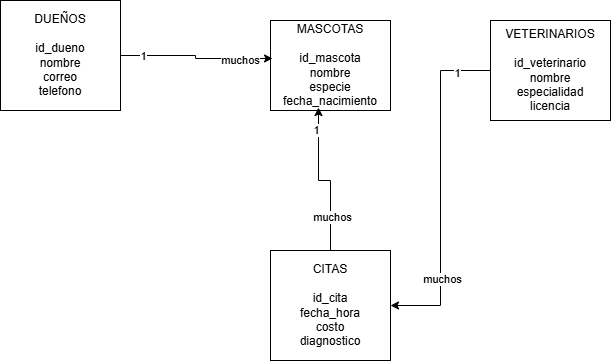

The diagram above was exported from draw.io. Its source (the exported page's mxGraphModel, read from the mxfile embedded in the PNG):
<mxGraphModel dx="860" dy="465" grid="1" gridSize="10" guides="1" tooltips="1" connect="1" arrows="1" fold="1" page="1" pageScale="1" pageWidth="827" pageHeight="1169" math="0" shadow="0">
  <root>
    <mxCell id="0" />
    <mxCell id="1" parent="0" />
    <mxCell id="DhVoRk6mQLQJD-W_JGDR-1" parent="1" style="rounded=0;whiteSpace=wrap;html=1;" value="&lt;div&gt;DUEÑOS&lt;/div&gt;&lt;div&gt;&lt;br&gt;&lt;/div&gt;&lt;div&gt;id_dueno&lt;/div&gt;&lt;div&gt;nombre&lt;/div&gt;&lt;div&gt;correo&lt;/div&gt;&lt;div&gt;telefono&lt;/div&gt;" vertex="1">
      <mxGeometry height="110" width="120" x="60" y="80" as="geometry" />
    </mxCell>
    <mxCell id="DhVoRk6mQLQJD-W_JGDR-2" parent="1" style="rounded=0;whiteSpace=wrap;html=1;" value="&lt;div&gt;MASCOTAS&lt;/div&gt;&lt;div&gt;&lt;br&gt;&lt;/div&gt;&lt;div&gt;id_mascota&lt;/div&gt;&lt;div&gt;nombre&lt;/div&gt;&lt;div&gt;especie&lt;/div&gt;&lt;div&gt;fecha_nacimiento&lt;/div&gt;" vertex="1">
      <mxGeometry height="90" width="120" x="330" y="100" as="geometry" />
    </mxCell>
    <mxCell id="DhVoRk6mQLQJD-W_JGDR-8" edge="1" parent="1" source="DhVoRk6mQLQJD-W_JGDR-4" style="edgeStyle=orthogonalEdgeStyle;rounded=0;orthogonalLoop=1;jettySize=auto;html=1;entryX=1;entryY=0.5;entryDx=0;entryDy=0;" target="DhVoRk6mQLQJD-W_JGDR-5">
      <mxGeometry relative="1" as="geometry" />
    </mxCell>
    <mxCell id="DhVoRk6mQLQJD-W_JGDR-23" connectable="0" parent="DhVoRk6mQLQJD-W_JGDR-8" style="edgeLabel;html=1;align=center;verticalAlign=middle;resizable=0;points=[];" value="1" vertex="1">
      <mxGeometry relative="1" x="-0.797" y="2" as="geometry">
        <mxPoint as="offset" />
      </mxGeometry>
    </mxCell>
    <mxCell id="DhVoRk6mQLQJD-W_JGDR-24" connectable="0" parent="DhVoRk6mQLQJD-W_JGDR-8" style="edgeLabel;html=1;align=center;verticalAlign=middle;resizable=0;points=[];" value="muchos" vertex="1">
      <mxGeometry relative="1" x="0.5403" y="1" as="geometry">
        <mxPoint as="offset" />
      </mxGeometry>
    </mxCell>
    <mxCell id="DhVoRk6mQLQJD-W_JGDR-4" parent="1" style="rounded=0;whiteSpace=wrap;html=1;" value="&lt;div&gt;VETERINARIOS&lt;/div&gt;&lt;div&gt;&lt;br&gt;&lt;/div&gt;&lt;div&gt;id_veterinario&lt;/div&gt;&lt;div&gt;nombre&lt;/div&gt;&lt;div&gt;especialidad&lt;/div&gt;&lt;div&gt;licencia&lt;/div&gt;" vertex="1">
      <mxGeometry height="100" width="120" x="550" y="100" as="geometry" />
    </mxCell>
    <mxCell id="DhVoRk6mQLQJD-W_JGDR-5" parent="1" style="rounded=0;whiteSpace=wrap;html=1;" value="&lt;div&gt;CITAS&lt;/div&gt;&lt;div&gt;&lt;br&gt;&lt;/div&gt;&lt;div&gt;id_cita&lt;/div&gt;&lt;div&gt;fecha_hora&lt;/div&gt;&lt;div&gt;costo&lt;/div&gt;&lt;div&gt;diagnostico&lt;/div&gt;" vertex="1">
      <mxGeometry height="110" width="120" x="330" y="330" as="geometry" />
    </mxCell>
    <mxCell id="DhVoRk6mQLQJD-W_JGDR-7" edge="1" parent="1" source="DhVoRk6mQLQJD-W_JGDR-5" style="edgeStyle=orthogonalEdgeStyle;rounded=0;orthogonalLoop=1;jettySize=auto;html=1;exitX=0.5;exitY=0;exitDx=0;exitDy=0;entryX=0.4;entryY=0.967;entryDx=0;entryDy=0;entryPerimeter=0;" target="DhVoRk6mQLQJD-W_JGDR-2">
      <mxGeometry relative="1" as="geometry" />
    </mxCell>
    <mxCell id="DhVoRk6mQLQJD-W_JGDR-20" connectable="0" parent="DhVoRk6mQLQJD-W_JGDR-7" style="edgeLabel;html=1;align=center;verticalAlign=middle;resizable=0;points=[];" value="1" vertex="1">
      <mxGeometry relative="1" x="0.7165" y="3" as="geometry">
        <mxPoint as="offset" />
      </mxGeometry>
    </mxCell>
    <mxCell id="DhVoRk6mQLQJD-W_JGDR-22" connectable="0" parent="DhVoRk6mQLQJD-W_JGDR-7" style="edgeLabel;html=1;align=center;verticalAlign=middle;resizable=0;points=[];" value="muchos" vertex="1">
      <mxGeometry relative="1" x="-0.5612" y="-1" as="geometry">
        <mxPoint as="offset" />
      </mxGeometry>
    </mxCell>
    <mxCell id="DhVoRk6mQLQJD-W_JGDR-16" edge="1" parent="1" source="DhVoRk6mQLQJD-W_JGDR-1" style="edgeStyle=orthogonalEdgeStyle;rounded=0;orthogonalLoop=1;jettySize=auto;html=1;exitX=1;exitY=0.5;exitDx=0;exitDy=0;entryX=0.017;entryY=0.422;entryDx=0;entryDy=0;entryPerimeter=0;" target="DhVoRk6mQLQJD-W_JGDR-2">
      <mxGeometry relative="1" as="geometry" />
    </mxCell>
    <mxCell id="DhVoRk6mQLQJD-W_JGDR-17" connectable="0" parent="DhVoRk6mQLQJD-W_JGDR-16" style="edgeLabel;html=1;align=center;verticalAlign=middle;resizable=0;points=[];" value="1" vertex="1">
      <mxGeometry relative="1" x="-0.7162" as="geometry">
        <mxPoint as="offset" />
      </mxGeometry>
    </mxCell>
    <mxCell id="DhVoRk6mQLQJD-W_JGDR-19" connectable="0" parent="DhVoRk6mQLQJD-W_JGDR-16" style="edgeLabel;html=1;align=center;verticalAlign=middle;resizable=0;points=[];" value="muchos" vertex="1">
      <mxGeometry relative="1" x="0.5738" y="-2" as="geometry">
        <mxPoint as="offset" />
      </mxGeometry>
    </mxCell>
  </root>
</mxGraphModel>